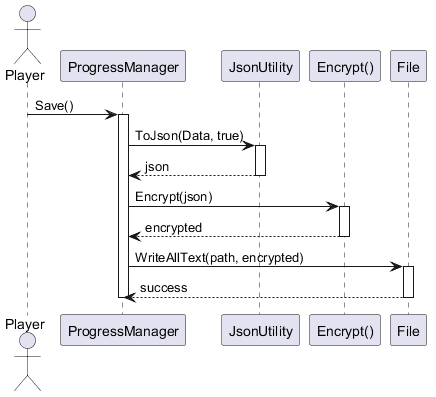

The diagram above was rendered by PlantUML. Its source (embedded in the PNG):
@startuml

actor Player

participant "ProgressManager" as PM
participant "JsonUtility" as JSON
participant "Encrypt()" as ENC
participant "File" as FILE

Player -> PM : Save()

activate PM

PM -> JSON : ToJson(Data, true)
activate JSON
JSON --> PM : json
deactivate JSON

PM -> ENC : Encrypt(json)
activate ENC
ENC --> PM : encrypted
deactivate ENC

PM -> FILE : WriteAllText(path, encrypted)
activate FILE
FILE --> PM : success
deactivate FILE

deactivate PM

@enduml